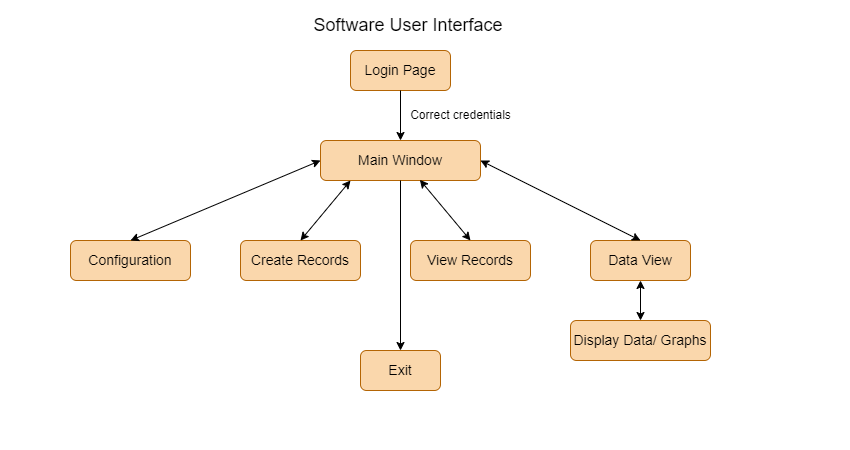

The diagram above was exported from draw.io. Its source (the exported page's mxGraphModel, read from the mxfile embedded in the PNG):
<mxGraphModel dx="794" dy="438" grid="1" gridSize="10" guides="1" tooltips="1" connect="1" arrows="1" fold="1" page="1" pageScale="1" pageWidth="850" pageHeight="1100" math="0" shadow="0">
  <root>
    <mxCell id="0" />
    <mxCell id="1" parent="0" />
    <mxCell id="87zB8Dsc223nG8xJnpI8-1" value="&lt;font style=&quot;font-size: 14px;&quot;&gt;Login Page&lt;/font&gt;" style="rounded=1;whiteSpace=wrap;html=1;fillColor=#fad7ac;strokeColor=#b46504;" parent="1" vertex="1">
      <mxGeometry x="350" y="50" width="100" height="40" as="geometry" />
    </mxCell>
    <mxCell id="87zB8Dsc223nG8xJnpI8-2" value="&lt;font style=&quot;font-size: 18px;&quot;&gt;Software User Interface&amp;nbsp;&lt;/font&gt;" style="text;html=1;align=center;verticalAlign=middle;resizable=0;points=[];autosize=1;strokeColor=none;fillColor=none;fontSize=14;" parent="1" vertex="1">
      <mxGeometry x="300" y="5" width="220" height="40" as="geometry" />
    </mxCell>
    <mxCell id="87zB8Dsc223nG8xJnpI8-3" value="" style="endArrow=classic;html=1;rounded=0;fontSize=18;exitX=0.5;exitY=1;exitDx=0;exitDy=0;" parent="1" source="87zB8Dsc223nG8xJnpI8-1" edge="1">
      <mxGeometry width="50" height="50" relative="1" as="geometry">
        <mxPoint x="380" y="240" as="sourcePoint" />
        <mxPoint x="400" y="140" as="targetPoint" />
      </mxGeometry>
    </mxCell>
    <mxCell id="87zB8Dsc223nG8xJnpI8-4" value="&lt;font style=&quot;font-size: 14px;&quot;&gt;Main Window&lt;/font&gt;" style="rounded=1;whiteSpace=wrap;html=1;fillColor=#fad7ac;strokeColor=#b46504;" parent="1" vertex="1">
      <mxGeometry x="320" y="140" width="160" height="40" as="geometry" />
    </mxCell>
    <mxCell id="87zB8Dsc223nG8xJnpI8-28" value="&lt;font style=&quot;font-size: 14px;&quot;&gt;Configuration&lt;/font&gt;" style="rounded=1;whiteSpace=wrap;html=1;fillColor=#fad7ac;strokeColor=#b46504;" parent="1" vertex="1">
      <mxGeometry x="70" y="240" width="120" height="40" as="geometry" />
    </mxCell>
    <mxCell id="87zB8Dsc223nG8xJnpI8-29" value="&lt;font style=&quot;font-size: 14px;&quot;&gt;Create Records&lt;/font&gt;" style="rounded=1;whiteSpace=wrap;html=1;fillColor=#fad7ac;strokeColor=#b46504;" parent="1" vertex="1">
      <mxGeometry x="240" y="240" width="120" height="40" as="geometry" />
    </mxCell>
    <mxCell id="8VYeMye34WP9U568UjPq-1" value="&lt;font style=&quot;font-size: 14px;&quot;&gt;View Records&lt;/font&gt;" style="rounded=1;whiteSpace=wrap;html=1;fillColor=#fad7ac;strokeColor=#b46504;" vertex="1" parent="1">
      <mxGeometry x="410" y="240" width="120" height="40" as="geometry" />
    </mxCell>
    <mxCell id="8VYeMye34WP9U568UjPq-2" value="&lt;font style=&quot;font-size: 14px;&quot;&gt;Data View&lt;/font&gt;" style="rounded=1;whiteSpace=wrap;html=1;fillColor=#fad7ac;strokeColor=#b46504;" vertex="1" parent="1">
      <mxGeometry x="590" y="240" width="100" height="40" as="geometry" />
    </mxCell>
    <mxCell id="8VYeMye34WP9U568UjPq-18" value="Correct credentials&lt;br&gt;" style="text;html=1;align=center;verticalAlign=middle;resizable=0;points=[];autosize=1;strokeColor=none;fillColor=none;" vertex="1" parent="1">
      <mxGeometry x="400" y="100" width="120" height="30" as="geometry" />
    </mxCell>
    <mxCell id="8VYeMye34WP9U568UjPq-19" value="&lt;span style=&quot;font-size: 14px;&quot;&gt;Display Data/ Graphs&lt;/span&gt;" style="rounded=1;whiteSpace=wrap;html=1;fillColor=#fad7ac;strokeColor=#b46504;" vertex="1" parent="1">
      <mxGeometry x="570" y="320" width="140" height="40" as="geometry" />
    </mxCell>
    <mxCell id="8VYeMye34WP9U568UjPq-26" value="" style="endArrow=classic;startArrow=classic;html=1;rounded=0;exitX=0.5;exitY=0;exitDx=0;exitDy=0;" edge="1" parent="1" source="87zB8Dsc223nG8xJnpI8-28">
      <mxGeometry width="50" height="50" relative="1" as="geometry">
        <mxPoint x="280" y="210" as="sourcePoint" />
        <mxPoint x="320" y="160" as="targetPoint" />
      </mxGeometry>
    </mxCell>
    <mxCell id="8VYeMye34WP9U568UjPq-27" value="" style="endArrow=classic;startArrow=classic;html=1;rounded=0;exitX=0.5;exitY=0;exitDx=0;exitDy=0;" edge="1" parent="1" source="87zB8Dsc223nG8xJnpI8-29">
      <mxGeometry width="50" height="50" relative="1" as="geometry">
        <mxPoint x="310" y="230" as="sourcePoint" />
        <mxPoint x="350" y="180" as="targetPoint" />
      </mxGeometry>
    </mxCell>
    <mxCell id="8VYeMye34WP9U568UjPq-28" value="" style="endArrow=classic;startArrow=classic;html=1;rounded=0;exitX=0.5;exitY=0;exitDx=0;exitDy=0;entryX=0.621;entryY=0.983;entryDx=0;entryDy=0;entryPerimeter=0;" edge="1" parent="1" source="8VYeMye34WP9U568UjPq-1" target="87zB8Dsc223nG8xJnpI8-4">
      <mxGeometry width="50" height="50" relative="1" as="geometry">
        <mxPoint x="380" y="240" as="sourcePoint" />
        <mxPoint x="430" y="190" as="targetPoint" />
      </mxGeometry>
    </mxCell>
    <mxCell id="8VYeMye34WP9U568UjPq-29" value="" style="endArrow=classic;startArrow=classic;html=1;rounded=0;entryX=0.5;entryY=0;entryDx=0;entryDy=0;exitX=1;exitY=0.5;exitDx=0;exitDy=0;" edge="1" parent="1" source="87zB8Dsc223nG8xJnpI8-4" target="8VYeMye34WP9U568UjPq-2">
      <mxGeometry width="50" height="50" relative="1" as="geometry">
        <mxPoint x="520" y="230" as="sourcePoint" />
        <mxPoint x="570" y="180" as="targetPoint" />
      </mxGeometry>
    </mxCell>
    <mxCell id="8VYeMye34WP9U568UjPq-30" value="" style="endArrow=classic;startArrow=classic;html=1;rounded=0;exitX=0.5;exitY=0;exitDx=0;exitDy=0;" edge="1" parent="1" source="8VYeMye34WP9U568UjPq-19">
      <mxGeometry width="50" height="50" relative="1" as="geometry">
        <mxPoint x="590" y="330" as="sourcePoint" />
        <mxPoint x="640" y="280" as="targetPoint" />
      </mxGeometry>
    </mxCell>
    <mxCell id="8VYeMye34WP9U568UjPq-31" value="&lt;span style=&quot;font-size: 14px;&quot;&gt;Exit&lt;/span&gt;" style="rounded=1;whiteSpace=wrap;html=1;fillColor=#fad7ac;strokeColor=#b46504;" vertex="1" parent="1">
      <mxGeometry x="360" y="350" width="80" height="40" as="geometry" />
    </mxCell>
    <mxCell id="8VYeMye34WP9U568UjPq-33" value="" style="endArrow=classic;html=1;rounded=0;entryX=0.5;entryY=0;entryDx=0;entryDy=0;exitX=0.5;exitY=1;exitDx=0;exitDy=0;" edge="1" parent="1" source="87zB8Dsc223nG8xJnpI8-4" target="8VYeMye34WP9U568UjPq-31">
      <mxGeometry width="50" height="50" relative="1" as="geometry">
        <mxPoint x="387" y="182" as="sourcePoint" />
        <mxPoint x="470" y="210" as="targetPoint" />
      </mxGeometry>
    </mxCell>
  </root>
</mxGraphModel>